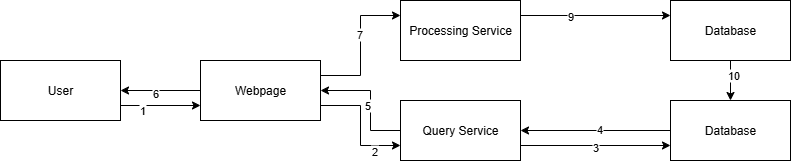

The diagram above was exported from draw.io. Its source (the exported page's mxGraphModel, read from the mxfile embedded in the PNG):
<mxGraphModel dx="653" dy="790" grid="1" gridSize="10" guides="1" tooltips="1" connect="1" arrows="1" fold="1" page="1" pageScale="1" pageWidth="850" pageHeight="1100" math="0" shadow="0">
  <root>
    <mxCell id="0" />
    <mxCell id="1" parent="0" />
    <mxCell id="CHze1xumrqovPN9AtZaJ-20" style="edgeStyle=orthogonalEdgeStyle;rounded=0;orthogonalLoop=1;jettySize=auto;html=1;exitX=1;exitY=0.75;exitDx=0;exitDy=0;entryX=0;entryY=0.75;entryDx=0;entryDy=0;" edge="1" parent="1" source="CHze1xumrqovPN9AtZaJ-15" target="CHze1xumrqovPN9AtZaJ-16">
      <mxGeometry relative="1" as="geometry" />
    </mxCell>
    <mxCell id="CHze1xumrqovPN9AtZaJ-33" value="1" style="edgeLabel;html=1;align=center;verticalAlign=middle;resizable=0;points=[];" vertex="1" connectable="0" parent="CHze1xumrqovPN9AtZaJ-20">
      <mxGeometry x="-0.475" y="-4" relative="1" as="geometry">
        <mxPoint as="offset" />
      </mxGeometry>
    </mxCell>
    <mxCell id="CHze1xumrqovPN9AtZaJ-15" value="User" style="rounded=0;whiteSpace=wrap;html=1;" vertex="1" parent="1">
      <mxGeometry x="70" y="370" width="120" height="60" as="geometry" />
    </mxCell>
    <mxCell id="CHze1xumrqovPN9AtZaJ-21" style="edgeStyle=orthogonalEdgeStyle;rounded=0;orthogonalLoop=1;jettySize=auto;html=1;exitX=1;exitY=0.75;exitDx=0;exitDy=0;entryX=0;entryY=0.75;entryDx=0;entryDy=0;" edge="1" parent="1" source="CHze1xumrqovPN9AtZaJ-16" target="CHze1xumrqovPN9AtZaJ-19">
      <mxGeometry relative="1" as="geometry" />
    </mxCell>
    <mxCell id="CHze1xumrqovPN9AtZaJ-34" value="2" style="edgeLabel;html=1;align=center;verticalAlign=middle;resizable=0;points=[];" vertex="1" connectable="0" parent="CHze1xumrqovPN9AtZaJ-21">
      <mxGeometry x="0.55" y="-5" relative="1" as="geometry">
        <mxPoint as="offset" />
      </mxGeometry>
    </mxCell>
    <mxCell id="CHze1xumrqovPN9AtZaJ-31" style="edgeStyle=orthogonalEdgeStyle;rounded=0;orthogonalLoop=1;jettySize=auto;html=1;exitX=1;exitY=0.25;exitDx=0;exitDy=0;entryX=0;entryY=0.25;entryDx=0;entryDy=0;" edge="1" parent="1" source="CHze1xumrqovPN9AtZaJ-16" target="CHze1xumrqovPN9AtZaJ-18">
      <mxGeometry relative="1" as="geometry" />
    </mxCell>
    <mxCell id="CHze1xumrqovPN9AtZaJ-40" value="7" style="edgeLabel;html=1;align=center;verticalAlign=middle;resizable=0;points=[];" vertex="1" connectable="0" parent="CHze1xumrqovPN9AtZaJ-31">
      <mxGeometry x="0.1714" y="2" relative="1" as="geometry">
        <mxPoint as="offset" />
      </mxGeometry>
    </mxCell>
    <mxCell id="CHze1xumrqovPN9AtZaJ-38" style="edgeStyle=orthogonalEdgeStyle;rounded=0;orthogonalLoop=1;jettySize=auto;html=1;exitX=0;exitY=0.5;exitDx=0;exitDy=0;entryX=1;entryY=0.5;entryDx=0;entryDy=0;" edge="1" parent="1" source="CHze1xumrqovPN9AtZaJ-16" target="CHze1xumrqovPN9AtZaJ-15">
      <mxGeometry relative="1" as="geometry" />
    </mxCell>
    <mxCell id="CHze1xumrqovPN9AtZaJ-39" value="6" style="edgeLabel;html=1;align=center;verticalAlign=middle;resizable=0;points=[];" vertex="1" connectable="0" parent="CHze1xumrqovPN9AtZaJ-38">
      <mxGeometry x="0.15" y="2" relative="1" as="geometry">
        <mxPoint as="offset" />
      </mxGeometry>
    </mxCell>
    <mxCell id="CHze1xumrqovPN9AtZaJ-16" value="Webpage" style="rounded=0;whiteSpace=wrap;html=1;" vertex="1" parent="1">
      <mxGeometry x="270" y="370" width="120" height="60" as="geometry" />
    </mxCell>
    <mxCell id="CHze1xumrqovPN9AtZaJ-32" style="edgeStyle=orthogonalEdgeStyle;rounded=0;orthogonalLoop=1;jettySize=auto;html=1;exitX=1;exitY=0.25;exitDx=0;exitDy=0;entryX=0;entryY=0.25;entryDx=0;entryDy=0;" edge="1" parent="1" source="CHze1xumrqovPN9AtZaJ-18" target="CHze1xumrqovPN9AtZaJ-24">
      <mxGeometry relative="1" as="geometry" />
    </mxCell>
    <mxCell id="CHze1xumrqovPN9AtZaJ-41" value="9" style="edgeLabel;html=1;align=center;verticalAlign=middle;resizable=0;points=[];" vertex="1" connectable="0" parent="CHze1xumrqovPN9AtZaJ-32">
      <mxGeometry x="-0.3467" relative="1" as="geometry">
        <mxPoint as="offset" />
      </mxGeometry>
    </mxCell>
    <mxCell id="CHze1xumrqovPN9AtZaJ-18" value="Processing Service" style="rounded=0;whiteSpace=wrap;html=1;" vertex="1" parent="1">
      <mxGeometry x="470" y="310" width="120" height="60" as="geometry" />
    </mxCell>
    <mxCell id="CHze1xumrqovPN9AtZaJ-22" style="edgeStyle=orthogonalEdgeStyle;rounded=0;orthogonalLoop=1;jettySize=auto;html=1;exitX=1;exitY=0.75;exitDx=0;exitDy=0;entryX=0;entryY=0.75;entryDx=0;entryDy=0;" edge="1" parent="1" source="CHze1xumrqovPN9AtZaJ-19" target="CHze1xumrqovPN9AtZaJ-23">
      <mxGeometry relative="1" as="geometry">
        <mxPoint x="730" y="455" as="targetPoint" />
      </mxGeometry>
    </mxCell>
    <mxCell id="CHze1xumrqovPN9AtZaJ-35" value="3" style="edgeLabel;html=1;align=center;verticalAlign=middle;resizable=0;points=[];" vertex="1" connectable="0" parent="CHze1xumrqovPN9AtZaJ-22">
      <mxGeometry x="-0.0133" y="-1" relative="1" as="geometry">
        <mxPoint as="offset" />
      </mxGeometry>
    </mxCell>
    <mxCell id="CHze1xumrqovPN9AtZaJ-30" style="edgeStyle=orthogonalEdgeStyle;rounded=0;orthogonalLoop=1;jettySize=auto;html=1;exitX=0;exitY=0.5;exitDx=0;exitDy=0;entryX=1;entryY=0.5;entryDx=0;entryDy=0;" edge="1" parent="1" source="CHze1xumrqovPN9AtZaJ-19" target="CHze1xumrqovPN9AtZaJ-16">
      <mxGeometry relative="1" as="geometry">
        <Array as="points">
          <mxPoint x="440" y="440" />
          <mxPoint x="440" y="400" />
        </Array>
      </mxGeometry>
    </mxCell>
    <mxCell id="CHze1xumrqovPN9AtZaJ-37" value="5" style="edgeLabel;html=1;align=center;verticalAlign=middle;resizable=0;points=[];" vertex="1" connectable="0" parent="CHze1xumrqovPN9AtZaJ-30">
      <mxGeometry x="-0.0667" y="4" relative="1" as="geometry">
        <mxPoint as="offset" />
      </mxGeometry>
    </mxCell>
    <mxCell id="CHze1xumrqovPN9AtZaJ-19" value="Query Service" style="rounded=0;whiteSpace=wrap;html=1;" vertex="1" parent="1">
      <mxGeometry x="470" y="410" width="120" height="60" as="geometry" />
    </mxCell>
    <mxCell id="CHze1xumrqovPN9AtZaJ-26" style="edgeStyle=orthogonalEdgeStyle;rounded=0;orthogonalLoop=1;jettySize=auto;html=1;exitX=0;exitY=0.5;exitDx=0;exitDy=0;entryX=1;entryY=0.5;entryDx=0;entryDy=0;" edge="1" parent="1" source="CHze1xumrqovPN9AtZaJ-23" target="CHze1xumrqovPN9AtZaJ-19">
      <mxGeometry relative="1" as="geometry" />
    </mxCell>
    <mxCell id="CHze1xumrqovPN9AtZaJ-36" value="4" style="edgeLabel;html=1;align=center;verticalAlign=middle;resizable=0;points=[];" vertex="1" connectable="0" parent="CHze1xumrqovPN9AtZaJ-26">
      <mxGeometry x="-0.04" y="-2" relative="1" as="geometry">
        <mxPoint as="offset" />
      </mxGeometry>
    </mxCell>
    <mxCell id="CHze1xumrqovPN9AtZaJ-23" value="Database" style="rounded=0;whiteSpace=wrap;html=1;" vertex="1" parent="1">
      <mxGeometry x="740" y="410" width="120" height="60" as="geometry" />
    </mxCell>
    <mxCell id="CHze1xumrqovPN9AtZaJ-25" style="edgeStyle=orthogonalEdgeStyle;rounded=0;orthogonalLoop=1;jettySize=auto;html=1;exitX=0.5;exitY=1;exitDx=0;exitDy=0;entryX=0.5;entryY=0;entryDx=0;entryDy=0;" edge="1" parent="1" source="CHze1xumrqovPN9AtZaJ-24" target="CHze1xumrqovPN9AtZaJ-23">
      <mxGeometry relative="1" as="geometry" />
    </mxCell>
    <mxCell id="CHze1xumrqovPN9AtZaJ-42" value="10" style="edgeLabel;html=1;align=center;verticalAlign=middle;resizable=0;points=[];" vertex="1" connectable="0" parent="CHze1xumrqovPN9AtZaJ-25">
      <mxGeometry x="-0.3" y="2" relative="1" as="geometry">
        <mxPoint as="offset" />
      </mxGeometry>
    </mxCell>
    <mxCell id="CHze1xumrqovPN9AtZaJ-24" value="Database" style="rounded=0;whiteSpace=wrap;html=1;" vertex="1" parent="1">
      <mxGeometry x="740" y="310" width="120" height="60" as="geometry" />
    </mxCell>
  </root>
</mxGraphModel>